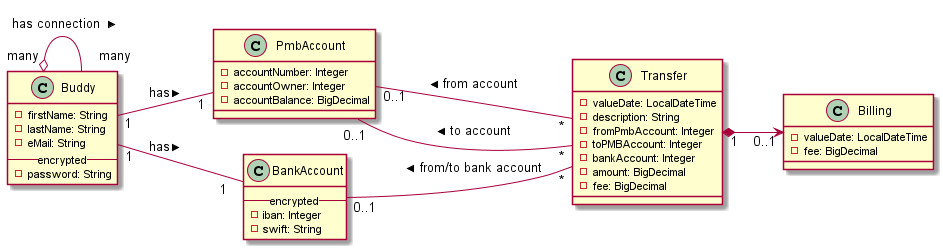

The diagram above was rendered by PlantUML. Its source (embedded in the PNG):
@startuml logicalDiagram
class Buddy  {
    -firstName: String
    -lastName: String
    -eMail: String
    -- encrypted --
    -password: String
}
Left to right direction
Buddy "many" o-- "   many" Buddy : < has connection
class PmbAccount  {
    -accountNumber: Integer
    -accountOwner: Integer
    -accountBalance: BigDecimal
}
Buddy "1  " --  "1" PmbAccount : > has
class BankAccount {
    -- encrypted --
    -iban: Integer
    -swift: String
}
Buddy "1" --  "1  " BankAccount : > has
 
class Transfer {
    -valueDate: LocalDateTime
    -description: String
    -fromPmbAccount: Integer
    -toPMBAccount: Integer
    -bankAccount: Integer
    -amount: BigDecimal
    -fee: BigDecimal
}
PmbAccount "0..1" --  "*" Transfer : < from account
PmbAccount " 0..1" --  "*" Transfer : < to account
BankAccount "0..1  " --  "*" Transfer : < from/to bank account
class Billing {
    -valueDate: LocalDateTime
    -fee: BigDecimal
}
Transfer "1" *--> "0..1" Billing

@enduml